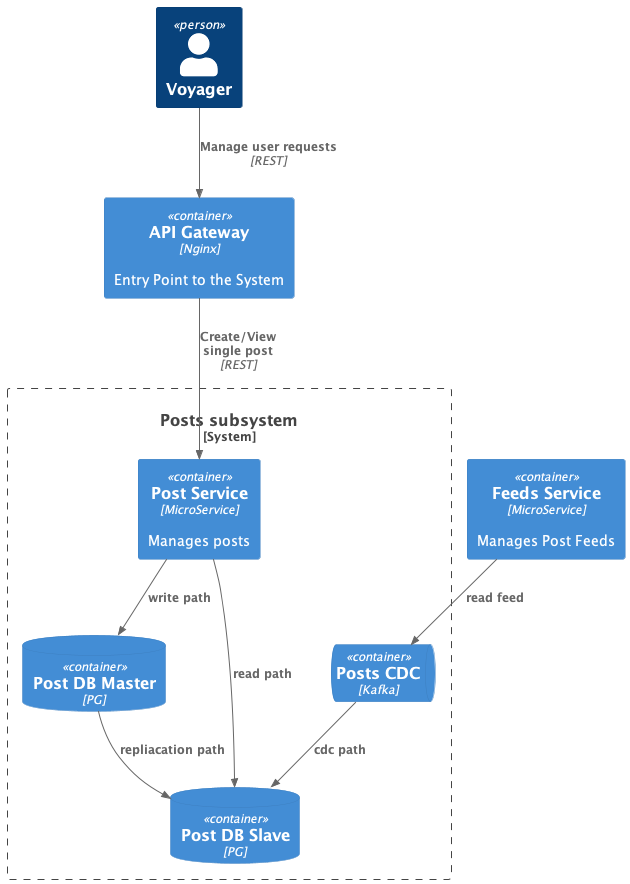

The diagram above was rendered by PlantUML. Its source (embedded in the PNG):
@startuml voyager_social_network_c4_context
!include <C4/C4_Container>

Person(user, "Voyager")
Container(apiGateway, "API Gateway", "Nginx", "Entry Point to the System")
Container(feedsSrv, "Feeds Service", "MicroService", "Manages Post Feeds")


System_Boundary(postSystem, "Posts subsystem") {
    Container(postsSrv, "Post Service", "MicroService", "Manages posts")
    ContainerDb(postsDBMaster, "Post DB Master", "PG", "")
    ContainerDb(postsDBSlave, "Post DB Slave", "PG", "")
    ContainerQueue(postsCDC, "Posts CDC", "Kafka", "")
}

Rel(user, apiGateway, "Manage user requests", "REST")
Rel(apiGateway, postsSrv, "Create/View\nsingle post", "REST")
Rel(postsSrv, postsDBMaster, "write path", "")
Rel(postsSrv, postsDBSlave, "read path", "")
Rel(postsDBMaster, postsDBSlave, "repliacation path", "")

Rel(postsCDC, postsDBSlave, "cdc path", "")
Rel(feedsSrv, postsCDC, "read feed", "")

@enduml